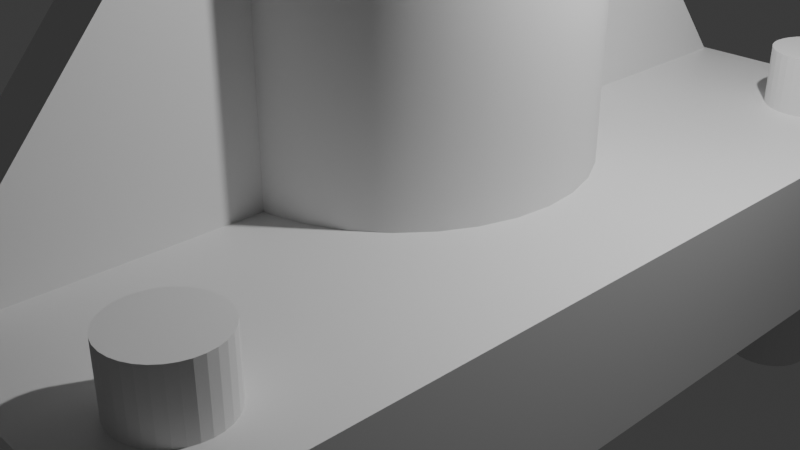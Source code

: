 # Source: untitled.blend  (saved by Blender 4.2.66; exported with 4.5.12 LTS)
import bpy
from mathutils import Matrix  # noqa: F401  (used for matrix-valued properties, if any)

bpy.ops.wm.read_factory_settings(use_empty=True)
scene = bpy.context.scene
scene.name = 'Scene'

# ---- collections
col_collection = bpy.data.collections.new('Collection'); scene.collection.children.link(col_collection)

# ---- materials (node trees are filled in below, after node groups)
mat_material = bpy.data.materials.new('Material')
mat_material.alpha_threshold = 0.0
mat_material.roughness = 0.5
mat_material.line_color = (0.0, 0.0, 0.0, 1.0)

# ---- node groups
ng_smooth_by_angle = bpy.data.node_groups.new('Smooth by Angle', 'GeometryNodeTree')
_s = ng_smooth_by_angle.interface.new_socket(name='Mesh', in_out='OUTPUT', socket_type='NodeSocketGeometry')
_s = ng_smooth_by_angle.interface.new_socket(name='Mesh', in_out='INPUT', socket_type='NodeSocketGeometry')
_s = ng_smooth_by_angle.interface.new_socket(name='Angle', in_out='INPUT', socket_type='NodeSocketFloat')
_s.subtype = 'ANGLE'
_s.default_value = 0.5236
_s.min_value = 0.0
_s.max_value = 3.142
_s.description = 'Maximum face angle for smooth edges'
_s = ng_smooth_by_angle.interface.new_socket(name='Ignore Sharpness', in_out='INPUT', socket_type='NodeSocketBool')
_s.force_non_field = True
ng_smooth_by_angle.description = 'Set the sharpness of mesh edges based on the angle between the neighboring faces'
ng_smooth_by_angle.is_modifier = True
_N = ng_smooth_by_angle.nodes; _L = ng_smooth_by_angle.links
n0 = _N.new('GeometryNodeSetShadeSmooth'); n0.name = 'Set Shade Smooth'; n0.location = (120, -80)
n0.domain = 'EDGE'
n1 = _N.new('GeometryNodeSetShadeSmooth'); n1.name = 'Set Shade Smooth.001'; n1.location = (300, -80)
n2 = _N.new('NodeGroupOutput'); n2.name = 'Group Output'; n2.location = (480, -80)
n3 = _N.new('GeometryNodeInputMeshEdgeAngle'); n3.name = 'Edge Angle'; n3.location = (-440, -240)
n4 = _N.new('NodeGroupInput'); n4.name = 'Group Input'; n4.location = (-80, -80)
n5 = _N.new('GeometryNodeInputEdgeSmooth'); n5.name = 'Is Edge Smooth'; n5.location = (-260, -120)
n6 = _N.new('GeometryNodeInputShadeSmooth'); n6.name = 'Is Shade Smooth'; n6.location = (-440, -397)
n7 = _N.new('FunctionNodeCompare'); n7.name = 'Compare'; n7.location = (-260, -260)
n7.operation = 'LESS_EQUAL'
n7.inputs[6].default_value = (0.0, 0.0, 0.0, 0.0)
n7.inputs[7].default_value = (0.0, 0.0, 0.0, 0.0)
n8 = _N.new('FunctionNodeBooleanMath'); n8.name = 'Boolean Math.001'; n8.location = (-80, -260)
n9 = _N.new('NodeGroupInput'); n9.name = 'Group Input.001'; n9.location = (-440, -329)
n10 = _N.new('NodeGroupInput'); n10.name = 'Group Input.002'; n10.location = (-259, -189)
n11 = _N.new('FunctionNodeBooleanMath'); n11.name = 'Boolean Math'; n11.location = (-80, -149)
n11.operation = 'OR'
n12 = _N.new('FunctionNodeBooleanMath'); n12.name = 'Boolean Math.002'; n12.location = (-260, -380)
n12.operation = 'OR'
n13 = _N.new('NodeGroupInput'); n13.name = 'Group Input.003'; n13.location = (-440, -460)
_L.new(n3.outputs[0], n7.inputs[0])
_L.new(n1.outputs[0], n2.inputs[0])
_L.new(n9.outputs[1], n7.inputs[1])
_L.new(n7.outputs[0], n8.inputs[0])
_L.new(n4.outputs[0], n0.inputs[0])
_L.new(n0.outputs[0], n1.inputs[0])
_L.new(n8.outputs[0], n0.inputs[2])
_L.new(n10.outputs[2], n11.inputs[1])
_L.new(n5.outputs[0], n11.inputs[0])
_L.new(n11.outputs[0], n0.inputs[1])
_L.new(n13.outputs[2], n12.inputs[1])
_L.new(n6.outputs[0], n12.inputs[0])
_L.new(n12.outputs[0], n8.inputs[1])
n2.is_active_output = True

# ---- material node trees
mat_material.use_nodes = True; mat_material.node_tree.nodes.clear()
_N = mat_material.node_tree.nodes; _L = mat_material.node_tree.links
n0 = _N.new('ShaderNodeOutputMaterial'); n0.name = 'Material Output'; n0.location = (300, 300)
n1 = _N.new('ShaderNodeBsdfPrincipled'); n1.name = 'Principled BSDF'; n1.location = (10, 300)
n1.inputs[3].default_value = 1.45
_L.new(n1.outputs[0], n0.inputs[0])
n0.is_active_output = True

# ---- world
world_world = bpy.data.worlds.new('World'); scene.world = world_world
world_world.use_nodes = True; world_world.node_tree.nodes.clear()
_N = world_world.node_tree.nodes; _L = world_world.node_tree.links
n0 = _N.new('ShaderNodeOutputWorld'); n0.name = 'World Output'; n0.location = (300, 300)
n1 = _N.new('ShaderNodeBackground'); n1.name = 'Background'; n1.location = (10, 300)
n1.inputs[0].default_value = (0.05088, 0.05088, 0.05088, 1.0)
_L.new(n1.outputs[0], n0.inputs[0])
n0.is_active_output = True
world_world.color = (0.05088, 0.05088, 0.05088)
world_world.sun_shadow_jitter_overblur = 0.0

# ---- cameras
cam_camera = bpy.data.cameras.new('Camera')
cam_camera.clip_end = 100.0
cam_camera.ortho_scale = 7.314

# ---- lights
light_light = bpy.data.lights.new('Light', 'POINT')
light_light.energy = 1000.0
light_light.shadow_soft_size = 0.1

# ---- meshes
me_cube = bpy.data.meshes.new('Cube')
me_cube.from_pydata([(1.208, 4.94, -0.8009), (1.208, -4.94, -0.8009), (-1.208, 4.94, -0.8009), (-1.208, -4.94, -0.8009), (-1.208, 4.94, -0.00188), (-1.208, -4.94, -0.00188), (1.208, 4.94, -0.00188), (1.208, -4.94, -0.00188), (3.099, 3.955, 0.8009), (2.113, 4.94, 0.8009), (3.074, 4.174, 0.8009), (3.001, 4.382, 0.8009), (2.883, 4.569, 0.8009), (2.727, 4.725, 0.8009), (2.54, 4.843, 0.8009), (2.332, 4.916, 0.8009), (2.113, -4.94, 0.8009), (3.099, -3.955, 0.8009), (2.332, -4.916, 0.8009), (2.54, -4.843, 0.8009), (2.727, -4.725, 0.8009), (2.883, -4.569, 0.8009), (3.001, -4.382, 0.8009), (3.074, -4.174, 0.8009), (-2.113, 4.94, 0.8009), (-3.099, 3.955, 0.8009), (-2.332, 4.916, 0.8009), (-2.54, 4.843, 0.8009), (-2.727, 4.725, 0.8009), (-2.883, 4.569, 0.8009), (-3.001, 4.382, 0.8009), (-3.074, 4.174, 0.8009), (-3.099, -3.955, 0.8009), (-2.113, -4.94, 0.8009), (-3.074, -4.174, 0.8009), (-3.001, -4.382, 0.8009), (-2.883, -4.569, 0.8009), (-2.727, -4.725, 0.8009), (-2.54, -4.843, 0.8009), (-2.332, -4.916, 0.8009), (-3.099, 3.955, -0.8009), (-2.113, 4.94, -0.8009), (-3.074, 4.174, -0.8009), (-3.001, 4.382, -0.8009), (-2.883, 4.569, -0.8009), (-2.727, 4.725, -0.8009), (-2.54, 4.843, -0.8009), (-2.332, 4.916, -0.8009), (-2.113, -4.94, -0.8009), (-3.099, -3.955, -0.8009), (-2.332, -4.916, -0.8009), (-2.54, -4.843, -0.8009), (-2.727, -4.725, -0.8009), (-2.883, -4.569, -0.8009), (-3.001, -4.382, -0.8009), (-3.074, -4.174, -0.8009), (2.113, 4.94, -0.8009), (3.099, 3.955, -0.8009), (2.332, 4.916, -0.8009), (2.54, 4.843, -0.8009), (2.727, 4.725, -0.8009), (2.883, 4.569, -0.8009), (3.001, 4.382, -0.8009), (3.074, 4.174, -0.8009), (3.099, -3.955, -0.8009), (2.113, -4.94, -0.8009), (3.074, -4.174, -0.8009), (3.001, -4.382, -0.8009), (2.883, -4.569, -0.8009), (2.727, -4.725, -0.8009), (2.54, -4.843, -0.8009), (2.332, -4.916, -0.8009)], [], [(33, 48, 3, 5, 7, 1, 65, 16), (2, 3, 48, 50, 51, 52, 53, 54, 55, 49, 40, 42, 43, 44, 45, 46, 47, 41), (8, 10, 11, 12, 13, 14, 15, 9, 24, 26, 27, 28, 29, 30, 31, 25, 32, 34, 35, 36, 37, 38, 39, 33, 16, 18, 19, 20, 21, 22, 23, 17), (1, 0, 56, 58, 59, 60, 61, 62, 63, 57, 64, 66, 67, 68, 69, 70, 71, 65), (49, 32, 25, 40), (57, 8, 17, 64), (4, 6, 7, 5), (3, 2, 4, 5), (0, 1, 7, 6), (8, 57, 63, 10), (10, 63, 62, 11), (11, 62, 61, 12), (12, 61, 60, 13), (13, 60, 59, 14), (14, 59, 58, 15), (15, 58, 56, 9), (48, 33, 39, 50), (50, 39, 38, 51), (51, 38, 37, 52), (52, 37, 36, 53), (53, 36, 35, 54), (54, 35, 34, 55), (55, 34, 32, 49), (16, 65, 71, 18), (18, 71, 70, 19), (19, 70, 69, 20), (20, 69, 68, 21), (21, 68, 67, 22), (22, 67, 66, 23), (23, 66, 64, 17), (24, 41, 47, 26), (26, 47, 46, 27), (27, 46, 45, 28), (28, 45, 44, 29), (29, 44, 43, 30), (30, 43, 42, 31), (31, 42, 40, 25), (56, 0, 6, 4, 2, 41, 24, 9)])
me_cube.polygons.foreach_set('use_smooth', [True] * 38)
_uv = me_cube.uv_layers.new(name='UVMap')
_uv.uv.foreach_set('vector', [0.8352, 0.75, 0.125, 0.75, 0.125, 0.75, 0.125, 0.75, 0.375, 0.75, 0.375, 0.75, 0.375, 0.75, 0.6648, 0.75, 0.125, 0.5, 0.125, 0.75, 0.125, 0.75, 0.125, 0.7494, 0.125, 0.7475, 0.125, 0.7446, 0.125, 0.7406, 0.125, 0.7359, 0.125, 0.7306, 0.125, 0.7251, 0.125, 0.5249, 0.125, 0.5194, 0.125, 0.5141, 0.125, 0.5094, 0.125, 0.5054, 0.125, 0.5025, 0.125, 0.5006, 0.125, 0.5, 0.625, 0.5249, 0.626, 0.5194, 0.6289, 0.5141, 0.6337, 0.5094, 0.64, 0.5054, 0.6475, 0.5025, 0.6559, 0.5006, 0.6648, 0.5, 0.8352, 0.5, 0.8441, 0.5006, 0.8525, 0.5025, 0.86, 0.5054, 0.8663, 0.5094, 0.8711, 0.5141, 0.874, 0.5194, 0.875, 0.5249, 0.875, 0.7251, 0.874, 0.7306, 0.8711, 0.7359, 0.8663, 0.7406, 0.86, 0.7446, 0.8525, 0.7475, 0.8441, 0.7494, 0.8352, 0.75, 0.6648, 0.75, 0.6559, 0.7498, 0.6475, 0.7492, 0.64, 0.7482, 0.6279, 0.7406, 0.6263, 0.7359, 0.6253, 0.7306, 0.625, 0.7251, 0.375, 0.75, 0.375, 0.5, 0.375, 0.5, 0.375, 0.5002, 0.375, 0.5008, 0.375, 0.5018, 0.375, 0.5094, 0.375, 0.5141, 0.375, 0.5194, 0.375, 0.5249, 0.375, 0.7251, 0.375, 0.7306, 0.375, 0.7359, 0.375, 0.7406, 0.375, 0.7482, 0.375, 0.7492, 0.375, 0.7498, 0.375, 0.75, 0.375, 0.02494, 0.625, 0.02494, 0.625, 0.2251, 0.375, 0.2251, 0.375, 0.5249, 0.625, 0.5249, 0.625, 0.7251, 0.375, 0.7251, 0.125, 0.5, 0.375, 0.5, 0.375, 0.75, 0.125, 0.75, 0.125, 0.75, 0.125, 0.5, 0.125, 0.5, 0.125, 0.75, 0.375, 0.5, 0.375, 0.75, 0.375, 0.75, 0.375, 0.5, 0.625, 0.5249, 0.375, 0.5249, 0.375, 0.5194, 0.625, 0.5194, 0.625, 0.5194, 0.375, 0.5194, 0.375, 0.5141, 0.625, 0.5141, 0.625, 0.5141, 0.375, 0.5141, 0.375, 0.5094, 0.625, 0.5094, 0.625, 0.5094, 0.375, 0.5094, 0.375, 0.5018, 0.625, 0.485, 0.625, 0.485, 0.375, 0.5018, 0.375, 0.5008, 0.625, 0.4775, 0.625, 0.4775, 0.375, 0.5008, 0.375, 0.5002, 0.625, 0.4691, 0.625, 0.4691, 0.375, 0.5002, 0.375, 0.5, 0.625, 0.4602, 0.125, 0.75, 0.8352, 0.75, 0.8441, 0.75, 0.125, 0.75, 0.125, 0.75, 0.8441, 0.75, 0.8525, 0.75, 0.125, 0.75, 0.125, 0.75, 0.8525, 0.75, 0.86, 0.75, 0.125, 0.75, 0.125, 0.75, 0.86, 0.75, 0.875, 0.75, 0.125, 0.75, 0.375, 0.0, 0.625, 0.0, 0.625, 0.01412, 0.375, 0.01412, 0.375, 0.01412, 0.625, 0.01412, 0.625, 0.01939, 0.375, 0.01939, 0.375, 0.01939, 0.625, 0.01939, 0.625, 0.02494, 0.375, 0.02494, 0.6648, 0.75, 0.375, 0.75, 0.375, 0.7498, 0.6559, 0.7498, 0.6559, 0.7498, 0.375, 0.7498, 0.375, 0.7492, 0.6475, 0.7492, 0.6475, 0.7492, 0.375, 0.7492, 0.375, 0.7482, 0.64, 0.7482, 0.64, 0.7482, 0.375, 0.7482, 0.375, 0.7406, 0.6279, 0.7406, 0.6279, 0.7406, 0.375, 0.7406, 0.375, 0.7359, 0.6263, 0.7359, 0.6263, 0.7359, 0.375, 0.7359, 0.375, 0.7306, 0.6253, 0.7306, 0.6253, 0.7306, 0.375, 0.7306, 0.375, 0.7251, 0.625, 0.7251, 0.625, 0.2898, 0.125, 0.5, 0.125, 0.5, 0.625, 0.2809, 0.625, 0.2809, 0.125, 0.5, 0.125, 0.5, 0.625, 0.2725, 0.625, 0.2725, 0.125, 0.5, 0.125, 0.5, 0.625, 0.265, 0.625, 0.265, 0.125, 0.5, 0.125, 0.5, 0.625, 0.25, 0.625, 0.25, 0.375, 0.25, 0.375, 0.2359, 0.625, 0.2359, 0.625, 0.2359, 0.375, 0.2359, 0.375, 0.2306, 0.625, 0.2306, 0.625, 0.2306, 0.375, 0.2306, 0.375, 0.2251, 0.625, 0.2251, 0.375, 0.5, 0.375, 0.5, 0.375, 0.5, 0.125, 0.5, 0.125, 0.5, 0.125, 0.5, 0.625, 0.2898, 0.625, 0.4602])
me_cube.materials.append(mat_material)
me_cube.use_mirror_vertex_groups = False
me_cube.update()
me_cylinder = bpy.data.meshes.new('Cylinder')
me_cylinder.from_pydata([(0.0, 1.0, -1.0), (0.0, 1.0, 1.0), (0.1951, 0.9808, -1.0), (0.1951, 0.9808, 1.0), (0.3827, 0.9239, -1.0), (0.3827, 0.9239, 1.0), (0.5556, 0.8315, -1.0), (0.5556, 0.8315, 1.0), (0.7071, 0.7071, -1.0), (0.7071, 0.7071, 1.0), (0.8315, 0.5556, -1.0), (0.8315, 0.5556, 1.0), (0.9239, 0.3827, -1.0), (0.9239, 0.3827, 1.0), (0.9808, 0.1951, -1.0), (0.9808, 0.1951, 1.0), (1.0, 0.0, -1.0), (1.0, 0.0, 1.0), (0.9808, -0.1951, -1.0), (0.9808, -0.1951, 1.0), (0.9239, -0.3827, -1.0), (0.9239, -0.3827, 1.0), (0.8315, -0.5556, -1.0), (0.8315, -0.5556, 1.0), (0.7071, -0.7071, -1.0), (0.7071, -0.7071, 1.0), (0.5556, -0.8315, -1.0), (0.5556, -0.8315, 1.0), (0.3827, -0.9239, -1.0), (0.3827, -0.9239, 1.0), (0.1951, -0.9808, -1.0), (0.1951, -0.9808, 1.0), (0.0, -1.0, -1.0), (0.0, -1.0, 1.0), (-0.1951, -0.9808, -1.0), (-0.1951, -0.9808, 1.0), (-0.3827, -0.9239, -1.0), (-0.3827, -0.9239, 1.0), (-0.5556, -0.8315, -1.0), (-0.5556, -0.8315, 1.0), (-0.7071, -0.7071, -1.0), (-0.7071, -0.7071, 1.0), (-0.8315, -0.5556, -1.0), (-0.8315, -0.5556, 1.0), (-0.9239, -0.3827, -1.0), (-0.9239, -0.3827, 1.0), (-0.9808, -0.1951, -1.0), (-0.9808, -0.1951, 1.0), (-1.0, 0.0, -1.0), (-1.0, 0.0, 1.0), (-0.9808, 0.1951, -1.0), (-0.9808, 0.1951, 1.0), (-0.9239, 0.3827, -1.0), (-0.9239, 0.3827, 1.0), (-0.8315, 0.5556, -1.0), (-0.8315, 0.5556, 1.0), (-0.7071, 0.7071, -1.0), (-0.7071, 0.7071, 1.0), (-0.5556, 0.8315, -1.0), (-0.5556, 0.8315, 1.0), (-0.3827, 0.9239, -1.0), (-0.3827, 0.9239, 1.0), (-0.1951, 0.9808, -1.0), (-0.1951, 0.9808, 1.0)], [], [(0, 1, 3, 2), (2, 3, 5, 4), (4, 5, 7, 6), (6, 7, 9, 8), (8, 9, 11, 10), (10, 11, 13, 12), (12, 13, 15, 14), (14, 15, 17, 16), (16, 17, 19, 18), (18, 19, 21, 20), (20, 21, 23, 22), (22, 23, 25, 24), (24, 25, 27, 26), (26, 27, 29, 28), (28, 29, 31, 30), (30, 31, 33, 32), (32, 33, 35, 34), (34, 35, 37, 36), (36, 37, 39, 38), (38, 39, 41, 40), (40, 41, 43, 42), (42, 43, 45, 44), (44, 45, 47, 46), (46, 47, 49, 48), (48, 49, 51, 50), (50, 51, 53, 52), (52, 53, 55, 54), (54, 55, 57, 56), (56, 57, 59, 58), (58, 59, 61, 60), (3, 1, 63, 61, 59, 57, 55, 53, 51, 49, 47, 45, 43, 41, 39, 37, 35, 33, 31, 29, 27, 25, 23, 21, 19, 17, 15, 13, 11, 9, 7, 5), (60, 61, 63, 62), (62, 63, 1, 0), (0, 2, 4, 6, 8, 10, 12, 14, 16, 18, 20, 22, 24, 26, 28, 30, 32, 34, 36, 38, 40, 42, 44, 46, 48, 50, 52, 54, 56, 58, 60, 62)])
me_cylinder.polygons.foreach_set('use_smooth', [True] * 34)
_uv = me_cylinder.uv_layers.new(name='UVMap')
_uv.uv.foreach_set('vector', [1.0, 0.5, 1.0, 1.0, 0.9688, 1.0, 0.9688, 0.5, 0.9688, 0.5, 0.9688, 1.0, 0.9375, 1.0, 0.9375, 0.5, 0.9375, 0.5, 0.9375, 1.0, 0.9062, 1.0, 0.9062, 0.5, 0.9062, 0.5, 0.9062, 1.0, 0.875, 1.0, 0.875, 0.5, 0.875, 0.5, 0.875, 1.0, 0.8438, 1.0, 0.8438, 0.5, 0.8438, 0.5, 0.8438, 1.0, 0.8125, 1.0, 0.8125, 0.5, 0.8125, 0.5, 0.8125, 1.0, 0.7812, 1.0, 0.7812, 0.5, 0.7812, 0.5, 0.7812, 1.0, 0.75, 1.0, 0.75, 0.5, 0.75, 0.5, 0.75, 1.0, 0.7188, 1.0, 0.7188, 0.5, 0.7188, 0.5, 0.7188, 1.0, 0.6875, 1.0, 0.6875, 0.5, 0.6875, 0.5, 0.6875, 1.0, 0.6562, 1.0, 0.6562, 0.5, 0.6562, 0.5, 0.6562, 1.0, 0.625, 1.0, 0.625, 0.5, 0.625, 0.5, 0.625, 1.0, 0.5938, 1.0, 0.5938, 0.5, 0.5938, 0.5, 0.5938, 1.0, 0.5625, 1.0, 0.5625, 0.5, 0.5625, 0.5, 0.5625, 1.0, 0.5312, 1.0, 0.5312, 0.5, 0.5312, 0.5, 0.5312, 1.0, 0.5, 1.0, 0.5, 0.5, 0.5, 0.5, 0.5, 1.0, 0.4688, 1.0, 0.4688, 0.5, 0.4688, 0.5, 0.4688, 1.0, 0.4375, 1.0, 0.4375, 0.5, 0.4375, 0.5, 0.4375, 1.0, 0.4062, 1.0, 0.4062, 0.5, 0.4062, 0.5, 0.4062, 1.0, 0.375, 1.0, 0.375, 0.5, 0.375, 0.5, 0.375, 1.0, 0.3438, 1.0, 0.3438, 0.5, 0.3438, 0.5, 0.3438, 1.0, 0.3125, 1.0, 0.3125, 0.5, 0.3125, 0.5, 0.3125, 1.0, 0.2812, 1.0, 0.2812, 0.5, 0.2812, 0.5, 0.2812, 1.0, 0.25, 1.0, 0.25, 0.5, 0.25, 0.5, 0.25, 1.0, 0.2188, 1.0, 0.2188, 0.5, 0.2188, 0.5, 0.2188, 1.0, 0.1875, 1.0, 0.1875, 0.5, 0.1875, 0.5, 0.1875, 1.0, 0.1562, 1.0, 0.1562, 0.5, 0.1562, 0.5, 0.1562, 1.0, 0.125, 1.0, 0.125, 0.5, 0.125, 0.5, 0.125, 1.0, 0.09375, 1.0, 0.09375, 0.5, 0.09375, 0.5, 0.09375, 1.0, 0.0625, 1.0, 0.0625, 0.5, 0.2968, 0.4854, 0.25, 0.49, 0.2032, 0.4854, 0.1582, 0.4717, 0.1167, 0.4496, 0.08029, 0.4197, 0.05045, 0.3833, 0.02827, 0.3418, 0.01461, 0.2968, 0.01, 0.25, 0.01461, 0.2032, 0.02827, 0.1582, 0.05045, 0.1167, 0.08029, 0.08029, 0.1167, 0.05045, 0.1582, 0.02827, 0.2032, 0.01461, 0.25, 0.01, 0.2968, 0.01461, 0.3418, 0.02827, 0.3833, 0.05045, 0.4197, 0.08029, 0.4496, 0.1167, 0.4717, 0.1582, 0.4854, 0.2032, 0.49, 0.25, 0.4854, 0.2968, 0.4717, 0.3418, 0.4496, 0.3833, 0.4197, 0.4197, 0.3833, 0.4496, 0.3418, 0.4717, 0.0625, 0.5, 0.0625, 1.0, 0.03125, 1.0, 0.03125, 0.5, 0.03125, 0.5, 0.03125, 1.0, 0.0, 1.0, 0.0, 0.5, 0.75, 0.49, 0.7968, 0.4854, 0.8418, 0.4717, 0.8833, 0.4496, 0.9197, 0.4197, 0.9496, 0.3833, 0.9717, 0.3418, 0.9854, 0.2968, 0.99, 0.25, 0.9854, 0.2032, 0.9717, 0.1582, 0.9496, 0.1167, 0.9197, 0.08029, 0.8833, 0.05045, 0.8418, 0.02827, 0.7968, 0.01461, 0.75, 0.01, 0.7032, 0.01461, 0.6582, 0.02827, 0.6167, 0.05045, 0.5803, 0.08029, 0.5504, 0.1167, 0.5283, 0.1582, 0.5146, 0.2032, 0.51, 0.25, 0.5146, 0.2968, 0.5283, 0.3418, 0.5504, 0.3833, 0.5803, 0.4197, 0.6167, 0.4496, 0.6582, 0.4717, 0.7032, 0.4854])
me_cylinder.update()
me_cylinder_001 = bpy.data.meshes.new('Cylinder.001')
me_cylinder_001.from_pydata([(0.0, 1.0, -1.0), (0.0, 1.0, 1.0), (0.1951, 0.9808, -1.0), (0.1951, 0.9808, 1.0), (0.3827, 0.9239, -1.0), (0.3827, 0.9239, 1.0), (0.5556, 0.8315, -1.0), (0.5556, 0.8315, 1.0), (0.7071, 0.7071, -1.0), (0.7071, 0.7071, 1.0), (0.8315, 0.5556, -1.0), (0.8315, 0.5556, 1.0), (0.9239, 0.3827, -1.0), (0.9239, 0.3827, 1.0), (0.9808, 0.1951, -1.0), (0.9808, 0.1951, 1.0), (1.0, 0.0, -1.0), (1.0, 0.0, 1.0), (0.9808, -0.1951, -1.0), (0.9808, -0.1951, 1.0), (0.9239, -0.3827, -1.0), (0.9239, -0.3827, 1.0), (0.8315, -0.5556, -1.0), (0.8315, -0.5556, 1.0), (0.7071, -0.7071, -1.0), (0.7071, -0.7071, 1.0), (0.5556, -0.8315, -1.0), (0.5556, -0.8315, 1.0), (0.3827, -0.9239, -1.0), (0.3827, -0.9239, 1.0), (0.1951, -0.9808, -1.0), (0.1951, -0.9808, 1.0), (0.0, -1.0, -1.0), (0.0, -1.0, 1.0), (-0.1951, -0.9808, -1.0), (-0.1951, -0.9808, 1.0), (-0.3827, -0.9239, -1.0), (-0.3827, -0.9239, 1.0), (-0.5556, -0.8315, -1.0), (-0.5556, -0.8315, 1.0), (-0.7071, -0.7071, -1.0), (-0.7071, -0.7071, 1.0), (-0.8315, -0.5556, -1.0), (-0.8315, -0.5556, 1.0), (-0.9239, -0.3827, -1.0), (-0.9239, -0.3827, 1.0), (-0.9808, -0.1951, -1.0), (-0.9808, -0.1951, 1.0), (-1.0, 0.0, -1.0), (-1.0, 0.0, 1.0), (-0.9808, 0.1951, -1.0), (-0.9808, 0.1951, 1.0), (-0.9239, 0.3827, -1.0), (-0.9239, 0.3827, 1.0), (-0.8315, 0.5556, -1.0), (-0.8315, 0.5556, 1.0), (-0.7071, 0.7071, -1.0), (-0.7071, 0.7071, 1.0), (-0.5556, 0.8315, -1.0), (-0.5556, 0.8315, 1.0), (-0.3827, 0.9239, -1.0), (-0.3827, 0.9239, 1.0), (-0.1951, 0.9808, -1.0), (-0.1951, 0.9808, 1.0)], [], [(0, 1, 3, 2), (2, 3, 5, 4), (4, 5, 7, 6), (6, 7, 9, 8), (8, 9, 11, 10), (10, 11, 13, 12), (12, 13, 15, 14), (14, 15, 17, 16), (16, 17, 19, 18), (18, 19, 21, 20), (20, 21, 23, 22), (22, 23, 25, 24), (24, 25, 27, 26), (26, 27, 29, 28), (28, 29, 31, 30), (30, 31, 33, 32), (32, 33, 35, 34), (34, 35, 37, 36), (36, 37, 39, 38), (38, 39, 41, 40), (40, 41, 43, 42), (42, 43, 45, 44), (44, 45, 47, 46), (46, 47, 49, 48), (48, 49, 51, 50), (50, 51, 53, 52), (52, 53, 55, 54), (54, 55, 57, 56), (56, 57, 59, 58), (58, 59, 61, 60), (3, 1, 63, 61, 59, 57, 55, 53, 51, 49, 47, 45, 43, 41, 39, 37, 35, 33, 31, 29, 27, 25, 23, 21, 19, 17, 15, 13, 11, 9, 7, 5), (60, 61, 63, 62), (62, 63, 1, 0), (0, 2, 4, 6, 8, 10, 12, 14, 16, 18, 20, 22, 24, 26, 28, 30, 32, 34, 36, 38, 40, 42, 44, 46, 48, 50, 52, 54, 56, 58, 60, 62)])
me_cylinder_001.polygons.foreach_set('use_smooth', [True] * 34)
_uv = me_cylinder_001.uv_layers.new(name='UVMap')
_uv.uv.foreach_set('vector', [1.0, 0.5, 1.0, 1.0, 0.9688, 1.0, 0.9688, 0.5, 0.9688, 0.5, 0.9688, 1.0, 0.9375, 1.0, 0.9375, 0.5, 0.9375, 0.5, 0.9375, 1.0, 0.9062, 1.0, 0.9062, 0.5, 0.9062, 0.5, 0.9062, 1.0, 0.875, 1.0, 0.875, 0.5, 0.875, 0.5, 0.875, 1.0, 0.8438, 1.0, 0.8438, 0.5, 0.8438, 0.5, 0.8438, 1.0, 0.8125, 1.0, 0.8125, 0.5, 0.8125, 0.5, 0.8125, 1.0, 0.7812, 1.0, 0.7812, 0.5, 0.7812, 0.5, 0.7812, 1.0, 0.75, 1.0, 0.75, 0.5, 0.75, 0.5, 0.75, 1.0, 0.7188, 1.0, 0.7188, 0.5, 0.7188, 0.5, 0.7188, 1.0, 0.6875, 1.0, 0.6875, 0.5, 0.6875, 0.5, 0.6875, 1.0, 0.6562, 1.0, 0.6562, 0.5, 0.6562, 0.5, 0.6562, 1.0, 0.625, 1.0, 0.625, 0.5, 0.625, 0.5, 0.625, 1.0, 0.5938, 1.0, 0.5938, 0.5, 0.5938, 0.5, 0.5938, 1.0, 0.5625, 1.0, 0.5625, 0.5, 0.5625, 0.5, 0.5625, 1.0, 0.5312, 1.0, 0.5312, 0.5, 0.5312, 0.5, 0.5312, 1.0, 0.5, 1.0, 0.5, 0.5, 0.5, 0.5, 0.5, 1.0, 0.4688, 1.0, 0.4688, 0.5, 0.4688, 0.5, 0.4688, 1.0, 0.4375, 1.0, 0.4375, 0.5, 0.4375, 0.5, 0.4375, 1.0, 0.4062, 1.0, 0.4062, 0.5, 0.4062, 0.5, 0.4062, 1.0, 0.375, 1.0, 0.375, 0.5, 0.375, 0.5, 0.375, 1.0, 0.3438, 1.0, 0.3438, 0.5, 0.3438, 0.5, 0.3438, 1.0, 0.3125, 1.0, 0.3125, 0.5, 0.3125, 0.5, 0.3125, 1.0, 0.2812, 1.0, 0.2812, 0.5, 0.2812, 0.5, 0.2812, 1.0, 0.25, 1.0, 0.25, 0.5, 0.25, 0.5, 0.25, 1.0, 0.2188, 1.0, 0.2188, 0.5, 0.2188, 0.5, 0.2188, 1.0, 0.1875, 1.0, 0.1875, 0.5, 0.1875, 0.5, 0.1875, 1.0, 0.1562, 1.0, 0.1562, 0.5, 0.1562, 0.5, 0.1562, 1.0, 0.125, 1.0, 0.125, 0.5, 0.125, 0.5, 0.125, 1.0, 0.09375, 1.0, 0.09375, 0.5, 0.09375, 0.5, 0.09375, 1.0, 0.0625, 1.0, 0.0625, 0.5, 0.2968, 0.4854, 0.25, 0.49, 0.2032, 0.4854, 0.1582, 0.4717, 0.1167, 0.4496, 0.08029, 0.4197, 0.05045, 0.3833, 0.02827, 0.3418, 0.01461, 0.2968, 0.01, 0.25, 0.01461, 0.2032, 0.02827, 0.1582, 0.05045, 0.1167, 0.08029, 0.08029, 0.1167, 0.05045, 0.1582, 0.02827, 0.2032, 0.01461, 0.25, 0.01, 0.2968, 0.01461, 0.3418, 0.02827, 0.3833, 0.05045, 0.4197, 0.08029, 0.4496, 0.1167, 0.4717, 0.1582, 0.4854, 0.2032, 0.49, 0.25, 0.4854, 0.2968, 0.4717, 0.3418, 0.4496, 0.3833, 0.4197, 0.4197, 0.3833, 0.4496, 0.3418, 0.4717, 0.0625, 0.5, 0.0625, 1.0, 0.03125, 1.0, 0.03125, 0.5, 0.03125, 0.5, 0.03125, 1.0, 0.0, 1.0, 0.0, 0.5, 0.75, 0.49, 0.7968, 0.4854, 0.8418, 0.4717, 0.8833, 0.4496, 0.9197, 0.4197, 0.9496, 0.3833, 0.9717, 0.3418, 0.9854, 0.2968, 0.99, 0.25, 0.9854, 0.2032, 0.9717, 0.1582, 0.9496, 0.1167, 0.9197, 0.08029, 0.8833, 0.05045, 0.8418, 0.02827, 0.7968, 0.01461, 0.75, 0.01, 0.7032, 0.01461, 0.6582, 0.02827, 0.6167, 0.05045, 0.5803, 0.08029, 0.5504, 0.1167, 0.5283, 0.1582, 0.5146, 0.2032, 0.51, 0.25, 0.5146, 0.2968, 0.5283, 0.3418, 0.5504, 0.3833, 0.5803, 0.4197, 0.6167, 0.4496, 0.6582, 0.4717, 0.7032, 0.4854])
me_cylinder_001.update()
me_cube_001 = bpy.data.meshes.new('Cube.001')
me_cube_001.from_pydata([(-1.0, -1.0, -1.0), (-1.0, -1.0, 1.0), (-1.0, 1.0, -1.0), (-1.0, 1.0, 1.0), (1.0, -1.0, -1.0), (1.0, -1.0, 1.0), (1.0, 1.0, -1.0), (1.0, 1.0, 1.0)], [], [(0, 1, 3, 2), (2, 3, 7, 6), (6, 7, 5, 4), (4, 5, 1, 0), (2, 6, 4, 0), (7, 3, 1, 5)])
_uv = me_cube_001.uv_layers.new(name='UVMap')
_uv.uv.foreach_set('vector', [0.375, 0.0, 0.625, 0.0, 0.625, 0.25, 0.375, 0.25, 0.375, 0.25, 0.625, 0.25, 0.625, 0.5, 0.375, 0.5, 0.375, 0.5, 0.625, 0.5, 0.625, 0.75, 0.375, 0.75, 0.375, 0.75, 0.625, 0.75, 0.625, 1.0, 0.375, 1.0, 0.125, 0.5, 0.375, 0.5, 0.375, 0.75, 0.125, 0.75, 0.625, 0.5, 0.875, 0.5, 0.875, 0.75, 0.625, 0.75])
me_cube_001.update()
me_cube_002 = bpy.data.meshes.new('Cube.002')
me_cube_002.from_pydata([(-1.0, -2.139, 0.3423), (-1.0, -0.8152, 1.916), (-1.0, -0.7199, 0.3423), (-1.0, -0.7199, 1.916), (1.0, -2.139, 0.3423), (1.0, -0.8152, 1.916), (1.0, -0.7199, 0.3423), (1.0, -0.7199, 1.916)], [], [(0, 1, 3, 2), (2, 3, 7, 6), (6, 7, 5, 4), (4, 5, 1, 0), (2, 6, 4, 0), (7, 3, 1, 5)])
me_cube_002.polygons.foreach_set('use_smooth', [True] * 6)
_uv = me_cube_002.uv_layers.new(name='UVMap')
_uv.uv.foreach_set('vector', [0.375, 0.0, 0.625, 0.0, 0.625, 0.25, 0.375, 0.25, 0.375, 0.25, 0.625, 0.25, 0.625, 0.5, 0.375, 0.5, 0.375, 0.5, 0.625, 0.5, 0.625, 0.75, 0.375, 0.75, 0.375, 0.75, 0.625, 0.75, 0.625, 1.0, 0.375, 1.0, 0.125, 0.5, 0.375, 0.5, 0.375, 0.75, 0.125, 0.75, 0.625, 0.5, 0.875, 0.5, 0.875, 0.75, 0.625, 0.75])
me_cube_002.update()
me_cylinder_002 = bpy.data.meshes.new('Cylinder.002')
me_cylinder_002.from_pydata([(4.772, -7.827, -1.232), (4.772, -7.827, 0.7678), (4.967, -7.846, -1.232), (4.967, -7.846, 0.7678), (5.155, -7.903, -1.232), (5.155, -7.903, 0.7678), (5.328, -7.995, -1.232), (5.328, -7.995, 0.7678), (5.479, -8.12, -1.232), (5.479, -8.12, 0.7678), (5.604, -8.271, -1.232), (5.604, -8.271, 0.7678), (5.696, -8.444, -1.232), (5.696, -8.444, 0.7678), (5.753, -8.632, -1.232), (5.753, -8.632, 0.7678), (5.772, -8.827, -1.232), (5.772, -8.827, 0.7678), (5.753, -9.022, -1.232), (5.753, -9.022, 0.7678), (5.696, -9.209, -1.232), (5.696, -9.209, 0.7678), (5.604, -9.382, -1.232), (5.604, -9.382, 0.7678), (5.479, -9.534, -1.232), (5.479, -9.534, 0.7678), (5.328, -9.658, -1.232), (5.328, -9.658, 0.7678), (5.155, -9.751, -1.232), (5.155, -9.751, 0.7678), (4.967, -9.808, -1.232), (4.967, -9.808, 0.7678), (4.772, -9.827, -1.232), (4.772, -9.827, 0.7678), (4.577, -9.808, -1.232), (4.577, -9.808, 0.7678), (4.39, -9.751, -1.232), (4.39, -9.751, 0.7678), (4.217, -9.658, -1.232), (4.217, -9.658, 0.7678), (4.065, -9.534, -1.232), (4.065, -9.534, 0.7678), (3.941, -9.382, -1.232), (3.941, -9.382, 0.7678), (3.848, -9.209, -1.232), (3.848, -9.209, 0.7678), (3.791, -9.022, -1.232), (3.791, -9.022, 0.7678), (3.772, -8.827, -1.232), (3.772, -8.827, 0.7678), (3.791, -8.632, -1.232), (3.791, -8.632, 0.7678), (3.848, -8.444, -1.232), (3.848, -8.444, 0.7678), (3.941, -8.271, -1.232), (3.941, -8.271, 0.7678), (4.065, -8.12, -1.232), (4.065, -8.12, 0.7678), (4.217, -7.995, -1.232), (4.217, -7.995, 0.7678), (4.39, -7.903, -1.232), (4.39, -7.903, 0.7678), (4.577, -7.846, -1.232), (4.577, -7.846, 0.7678), (-4.772, -7.827, -1.232), (-4.772, -7.827, 0.7678), (-4.967, -7.846, -1.232), (-4.967, -7.846, 0.7678), (-5.155, -7.903, -1.232), (-5.155, -7.903, 0.7678), (-5.328, -7.995, -1.232), (-5.328, -7.995, 0.7678), (-5.479, -8.12, -1.232), (-5.479, -8.12, 0.7678), (-5.604, -8.271, -1.232), (-5.604, -8.271, 0.7678), (-5.696, -8.444, -1.232), (-5.696, -8.444, 0.7678), (-5.753, -8.632, -1.232), (-5.753, -8.632, 0.7678), (-5.772, -8.827, -1.232), (-5.772, -8.827, 0.7678), (-5.753, -9.022, -1.232), (-5.753, -9.022, 0.7678), (-5.696, -9.209, -1.232), (-5.696, -9.209, 0.7678), (-5.604, -9.382, -1.232), (-5.604, -9.382, 0.7678), (-5.479, -9.534, -1.232), (-5.479, -9.534, 0.7678), (-5.328, -9.658, -1.232), (-5.328, -9.658, 0.7678), (-5.155, -9.751, -1.232), (-5.155, -9.751, 0.7678), (-4.967, -9.808, -1.232), (-4.967, -9.808, 0.7678), (-4.772, -9.827, -1.232), (-4.772, -9.827, 0.7678), (-4.577, -9.808, -1.232), (-4.577, -9.808, 0.7678), (-4.39, -9.751, -1.232), (-4.39, -9.751, 0.7678), (-4.217, -9.658, -1.232), (-4.217, -9.658, 0.7678), (-4.065, -9.534, -1.232), (-4.065, -9.534, 0.7678), (-3.941, -9.382, -1.232), (-3.941, -9.382, 0.7678), (-3.848, -9.209, -1.232), (-3.848, -9.209, 0.7678), (-3.791, -9.022, -1.232), (-3.791, -9.022, 0.7678), (-3.772, -8.827, -1.232), (-3.772, -8.827, 0.7678), (-3.791, -8.632, -1.232), (-3.791, -8.632, 0.7678), (-3.848, -8.444, -1.232), (-3.848, -8.444, 0.7678), (-3.941, -8.271, -1.232), (-3.941, -8.271, 0.7678), (-4.065, -8.12, -1.232), (-4.065, -8.12, 0.7678), (-4.217, -7.995, -1.232), (-4.217, -7.995, 0.7678), (-4.39, -7.903, -1.232), (-4.39, -7.903, 0.7678), (-4.577, -7.846, -1.232), (-4.577, -7.846, 0.7678), (4.772, 7.827, -1.232), (4.772, 7.827, 0.7678), (4.967, 7.846, -1.232), (4.967, 7.846, 0.7678), (5.155, 7.903, -1.232), (5.155, 7.903, 0.7678), (5.328, 7.995, -1.232), (5.328, 7.995, 0.7678), (5.479, 8.12, -1.232), (5.479, 8.12, 0.7678), (5.604, 8.271, -1.232), (5.604, 8.271, 0.7678), (5.696, 8.444, -1.232), (5.696, 8.444, 0.7678), (5.753, 8.632, -1.232), (5.753, 8.632, 0.7678), (5.772, 8.827, -1.232), (5.772, 8.827, 0.7678), (5.753, 9.022, -1.232), (5.753, 9.022, 0.7678), (5.696, 9.209, -1.232), (5.696, 9.209, 0.7678), (5.604, 9.382, -1.232), (5.604, 9.382, 0.7678), (5.479, 9.534, -1.232), (5.479, 9.534, 0.7678), (5.328, 9.658, -1.232), (5.328, 9.658, 0.7678), (5.155, 9.751, -1.232), (5.155, 9.751, 0.7678), (4.967, 9.808, -1.232), (4.967, 9.808, 0.7678), (4.772, 9.827, -1.232), (4.772, 9.827, 0.7678), (4.577, 9.808, -1.232), (4.577, 9.808, 0.7678), (4.39, 9.751, -1.232), (4.39, 9.751, 0.7678), (4.217, 9.658, -1.232), (4.217, 9.658, 0.7678), (4.065, 9.534, -1.232), (4.065, 9.534, 0.7678), (3.941, 9.382, -1.232), (3.941, 9.382, 0.7678), (3.848, 9.209, -1.232), (3.848, 9.209, 0.7678), (3.791, 9.022, -1.232), (3.791, 9.022, 0.7678), (3.772, 8.827, -1.232), (3.772, 8.827, 0.7678), (3.791, 8.632, -1.232), (3.791, 8.632, 0.7678), (3.848, 8.444, -1.232), (3.848, 8.444, 0.7678), (3.941, 8.271, -1.232), (3.941, 8.271, 0.7678), (4.065, 8.12, -1.232), (4.065, 8.12, 0.7678), (4.217, 7.995, -1.232), (4.217, 7.995, 0.7678), (4.39, 7.903, -1.232), (4.39, 7.903, 0.7678), (4.577, 7.846, -1.232), (4.577, 7.846, 0.7678), (-4.772, 7.827, -1.232), (-4.772, 7.827, 0.7678), (-4.967, 7.846, -1.232), (-4.967, 7.846, 0.7678), (-5.155, 7.903, -1.232), (-5.155, 7.903, 0.7678), (-5.328, 7.995, -1.232), (-5.328, 7.995, 0.7678), (-5.479, 8.12, -1.232), (-5.479, 8.12, 0.7678), (-5.604, 8.271, -1.232), (-5.604, 8.271, 0.7678), (-5.696, 8.444, -1.232), (-5.696, 8.444, 0.7678), (-5.753, 8.632, -1.232), (-5.753, 8.632, 0.7678), (-5.772, 8.827, -1.232), (-5.772, 8.827, 0.7678), (-5.753, 9.022, -1.232), (-5.753, 9.022, 0.7678), (-5.696, 9.209, -1.232), (-5.696, 9.209, 0.7678), (-5.604, 9.382, -1.232), (-5.604, 9.382, 0.7678), (-5.479, 9.534, -1.232), (-5.479, 9.534, 0.7678), (-5.328, 9.658, -1.232), (-5.328, 9.658, 0.7678), (-5.155, 9.751, -1.232), (-5.155, 9.751, 0.7678), (-4.967, 9.808, -1.232), (-4.967, 9.808, 0.7678), (-4.772, 9.827, -1.232), (-4.772, 9.827, 0.7678), (-4.577, 9.808, -1.232), (-4.577, 9.808, 0.7678), (-4.39, 9.751, -1.232), (-4.39, 9.751, 0.7678), (-4.217, 9.658, -1.232), (-4.217, 9.658, 0.7678), (-4.065, 9.534, -1.232), (-4.065, 9.534, 0.7678), (-3.941, 9.382, -1.232), (-3.941, 9.382, 0.7678), (-3.848, 9.209, -1.232), (-3.848, 9.209, 0.7678), (-3.791, 9.022, -1.232), (-3.791, 9.022, 0.7678), (-3.772, 8.827, -1.232), (-3.772, 8.827, 0.7678), (-3.791, 8.632, -1.232), (-3.791, 8.632, 0.7678), (-3.848, 8.444, -1.232), (-3.848, 8.444, 0.7678), (-3.941, 8.271, -1.232), (-3.941, 8.271, 0.7678), (-4.065, 8.12, -1.232), (-4.065, 8.12, 0.7678), (-4.217, 7.995, -1.232), (-4.217, 7.995, 0.7678), (-4.39, 7.903, -1.232), (-4.39, 7.903, 0.7678), (-4.577, 7.846, -1.232), (-4.577, 7.846, 0.7678)], [], [(0, 1, 3, 2), (2, 3, 5, 4), (4, 5, 7, 6), (6, 7, 9, 8), (8, 9, 11, 10), (10, 11, 13, 12), (12, 13, 15, 14), (14, 15, 17, 16), (16, 17, 19, 18), (18, 19, 21, 20), (20, 21, 23, 22), (22, 23, 25, 24), (24, 25, 27, 26), (26, 27, 29, 28), (28, 29, 31, 30), (30, 31, 33, 32), (32, 33, 35, 34), (34, 35, 37, 36), (36, 37, 39, 38), (38, 39, 41, 40), (40, 41, 43, 42), (42, 43, 45, 44), (44, 45, 47, 46), (46, 47, 49, 48), (48, 49, 51, 50), (50, 51, 53, 52), (52, 53, 55, 54), (54, 55, 57, 56), (56, 57, 59, 58), (58, 59, 61, 60), (3, 1, 63, 61, 59, 57, 55, 53, 51, 49, 47, 45, 43, 41, 39, 37, 35, 33, 31, 29, 27, 25, 23, 21, 19, 17, 15, 13, 11, 9, 7, 5), (60, 61, 63, 62), (62, 63, 1, 0), (0, 2, 4, 6, 8, 10, 12, 14, 16, 18, 20, 22, 24, 26, 28, 30, 32, 34, 36, 38, 40, 42, 44, 46, 48, 50, 52, 54, 56, 58, 60, 62), (64, 66, 67, 65), (66, 68, 69, 67), (68, 70, 71, 69), (70, 72, 73, 71), (72, 74, 75, 73), (74, 76, 77, 75), (76, 78, 79, 77), (78, 80, 81, 79), (80, 82, 83, 81), (82, 84, 85, 83), (84, 86, 87, 85), (86, 88, 89, 87), (88, 90, 91, 89), (90, 92, 93, 91), (92, 94, 95, 93), (94, 96, 97, 95), (96, 98, 99, 97), (98, 100, 101, 99), (100, 102, 103, 101), (102, 104, 105, 103), (104, 106, 107, 105), (106, 108, 109, 107), (108, 110, 111, 109), (110, 112, 113, 111), (112, 114, 115, 113), (114, 116, 117, 115), (116, 118, 119, 117), (118, 120, 121, 119), (120, 122, 123, 121), (122, 124, 125, 123), (67, 69, 71, 73, 75, 77, 79, 81, 83, 85, 87, 89, 91, 93, 95, 97, 99, 101, 103, 105, 107, 109, 111, 113, 115, 117, 119, 121, 123, 125, 127, 65), (124, 126, 127, 125), (126, 64, 65, 127), (64, 126, 124, 122, 120, 118, 116, 114, 112, 110, 108, 106, 104, 102, 100, 98, 96, 94, 92, 90, 88, 86, 84, 82, 80, 78, 76, 74, 72, 70, 68, 66), (128, 130, 131, 129), (130, 132, 133, 131), (132, 134, 135, 133), (134, 136, 137, 135), (136, 138, 139, 137), (138, 140, 141, 139), (140, 142, 143, 141), (142, 144, 145, 143), (144, 146, 147, 145), (146, 148, 149, 147), (148, 150, 151, 149), (150, 152, 153, 151), (152, 154, 155, 153), (154, 156, 157, 155), (156, 158, 159, 157), (158, 160, 161, 159), (160, 162, 163, 161), (162, 164, 165, 163), (164, 166, 167, 165), (166, 168, 169, 167), (168, 170, 171, 169), (170, 172, 173, 171), (172, 174, 175, 173), (174, 176, 177, 175), (176, 178, 179, 177), (178, 180, 181, 179), (180, 182, 183, 181), (182, 184, 185, 183), (184, 186, 187, 185), (186, 188, 189, 187), (131, 133, 135, 137, 139, 141, 143, 145, 147, 149, 151, 153, 155, 157, 159, 161, 163, 165, 167, 169, 171, 173, 175, 177, 179, 181, 183, 185, 187, 189, 191, 129), (188, 190, 191, 189), (190, 128, 129, 191), (128, 190, 188, 186, 184, 182, 180, 178, 176, 174, 172, 170, 168, 166, 164, 162, 160, 158, 156, 154, 152, 150, 148, 146, 144, 142, 140, 138, 136, 134, 132, 130), (192, 193, 195, 194), (194, 195, 197, 196), (196, 197, 199, 198), (198, 199, 201, 200), (200, 201, 203, 202), (202, 203, 205, 204), (204, 205, 207, 206), (206, 207, 209, 208), (208, 209, 211, 210), (210, 211, 213, 212), (212, 213, 215, 214), (214, 215, 217, 216), (216, 217, 219, 218), (218, 219, 221, 220), (220, 221, 223, 222), (222, 223, 225, 224), (224, 225, 227, 226), (226, 227, 229, 228), (228, 229, 231, 230), (230, 231, 233, 232), (232, 233, 235, 234), (234, 235, 237, 236), (236, 237, 239, 238), (238, 239, 241, 240), (240, 241, 243, 242), (242, 243, 245, 244), (244, 245, 247, 246), (246, 247, 249, 248), (248, 249, 251, 250), (250, 251, 253, 252), (195, 193, 255, 253, 251, 249, 247, 245, 243, 241, 239, 237, 235, 233, 231, 229, 227, 225, 223, 221, 219, 217, 215, 213, 211, 209, 207, 205, 203, 201, 199, 197), (252, 253, 255, 254), (254, 255, 193, 192), (192, 194, 196, 198, 200, 202, 204, 206, 208, 210, 212, 214, 216, 218, 220, 222, 224, 226, 228, 230, 232, 234, 236, 238, 240, 242, 244, 246, 248, 250, 252, 254)])
_uv = me_cylinder_002.uv_layers.new(name='UVMap')
_uv.uv.foreach_set('vector', [1.0, 0.5, 1.0, 1.0, 0.9688, 1.0, 0.9688, 0.5, 0.9688, 0.5, 0.9688, 1.0, 0.9375, 1.0, 0.9375, 0.5, 0.9375, 0.5, 0.9375, 1.0, 0.9062, 1.0, 0.9062, 0.5, 0.9062, 0.5, 0.9062, 1.0, 0.875, 1.0, 0.875, 0.5, 0.875, 0.5, 0.875, 1.0, 0.8438, 1.0, 0.8438, 0.5, 0.8438, 0.5, 0.8438, 1.0, 0.8125, 1.0, 0.8125, 0.5, 0.8125, 0.5, 0.8125, 1.0, 0.7812, 1.0, 0.7812, 0.5, 0.7812, 0.5, 0.7812, 1.0, 0.75, 1.0, 0.75, 0.5, 0.75, 0.5, 0.75, 1.0, 0.7188, 1.0, 0.7188, 0.5, 0.7188, 0.5, 0.7188, 1.0, 0.6875, 1.0, 0.6875, 0.5, 0.6875, 0.5, 0.6875, 1.0, 0.6562, 1.0, 0.6562, 0.5, 0.6562, 0.5, 0.6562, 1.0, 0.625, 1.0, 0.625, 0.5, 0.625, 0.5, 0.625, 1.0, 0.5938, 1.0, 0.5938, 0.5, 0.5938, 0.5, 0.5938, 1.0, 0.5625, 1.0, 0.5625, 0.5, 0.5625, 0.5, 0.5625, 1.0, 0.5312, 1.0, 0.5312, 0.5, 0.5312, 0.5, 0.5312, 1.0, 0.5, 1.0, 0.5, 0.5, 0.5, 0.5, 0.5, 1.0, 0.4688, 1.0, 0.4688, 0.5, 0.4688, 0.5, 0.4688, 1.0, 0.4375, 1.0, 0.4375, 0.5, 0.4375, 0.5, 0.4375, 1.0, 0.4062, 1.0, 0.4062, 0.5, 0.4062, 0.5, 0.4062, 1.0, 0.375, 1.0, 0.375, 0.5, 0.375, 0.5, 0.375, 1.0, 0.3438, 1.0, 0.3438, 0.5, 0.3438, 0.5, 0.3438, 1.0, 0.3125, 1.0, 0.3125, 0.5, 0.3125, 0.5, 0.3125, 1.0, 0.2812, 1.0, 0.2812, 0.5, 0.2812, 0.5, 0.2812, 1.0, 0.25, 1.0, 0.25, 0.5, 0.25, 0.5, 0.25, 1.0, 0.2188, 1.0, 0.2188, 0.5, 0.2188, 0.5, 0.2188, 1.0, 0.1875, 1.0, 0.1875, 0.5, 0.1875, 0.5, 0.1875, 1.0, 0.1562, 1.0, 0.1562, 0.5, 0.1562, 0.5, 0.1562, 1.0, 0.125, 1.0, 0.125, 0.5, 0.125, 0.5, 0.125, 1.0, 0.09375, 1.0, 0.09375, 0.5, 0.09375, 0.5, 0.09375, 1.0, 0.0625, 1.0, 0.0625, 0.5, 0.2968, 0.4854, 0.25, 0.49, 0.2032, 0.4854, 0.1582, 0.4717, 0.1167, 0.4496, 0.08029, 0.4197, 0.05045, 0.3833, 0.02827, 0.3418, 0.01461, 0.2968, 0.01, 0.25, 0.01461, 0.2032, 0.02827, 0.1582, 0.05045, 0.1167, 0.08029, 0.08029, 0.1167, 0.05045, 0.1582, 0.02827, 0.2032, 0.01461, 0.25, 0.01, 0.2968, 0.01461, 0.3418, 0.02827, 0.3833, 0.05045, 0.4197, 0.08029, 0.4496, 0.1167, 0.4717, 0.1582, 0.4854, 0.2032, 0.49, 0.25, 0.4854, 0.2968, 0.4717, 0.3418, 0.4496, 0.3833, 0.4197, 0.4197, 0.3833, 0.4496, 0.3418, 0.4717, 0.0625, 0.5, 0.0625, 1.0, 0.03125, 1.0, 0.03125, 0.5, 0.03125, 0.5, 0.03125, 1.0, 0.0, 1.0, 0.0, 0.5, 0.75, 0.49, 0.7968, 0.4854, 0.8418, 0.4717, 0.8833, 0.4496, 0.9197, 0.4197, 0.9496, 0.3833, 0.9717, 0.3418, 0.9854, 0.2968, 0.99, 0.25, 0.9854, 0.2032, 0.9717, 0.1582, 0.9496, 0.1167, 0.9197, 0.08029, 0.8833, 0.05045, 0.8418, 0.02827, 0.7968, 0.01461, 0.75, 0.01, 0.7032, 0.01461, 0.6582, 0.02827, 0.6167, 0.05045, 0.5803, 0.08029, 0.5504, 0.1167, 0.5283, 0.1582, 0.5146, 0.2032, 0.51, 0.25, 0.5146, 0.2968, 0.5283, 0.3418, 0.5504, 0.3833, 0.5803, 0.4197, 0.6167, 0.4496, 0.6582, 0.4717, 0.7032, 0.4854, 1.0, 0.5, 0.9688, 0.5, 0.9688, 1.0, 1.0, 1.0, 0.9688, 0.5, 0.9375, 0.5, 0.9375, 1.0, 0.9688, 1.0, 0.9375, 0.5, 0.9062, 0.5, 0.9062, 1.0, 0.9375, 1.0, 0.9062, 0.5, 0.875, 0.5, 0.875, 1.0, 0.9062, 1.0, 0.875, 0.5, 0.8438, 0.5, 0.8438, 1.0, 0.875, 1.0, 0.8438, 0.5, 0.8125, 0.5, 0.8125, 1.0, 0.8438, 1.0, 0.8125, 0.5, 0.7812, 0.5, 0.7812, 1.0, 0.8125, 1.0, 0.7812, 0.5, 0.75, 0.5, 0.75, 1.0, 0.7812, 1.0, 0.75, 0.5, 0.7188, 0.5, 0.7188, 1.0, 0.75, 1.0, 0.7188, 0.5, 0.6875, 0.5, 0.6875, 1.0, 0.7188, 1.0, 0.6875, 0.5, 0.6562, 0.5, 0.6562, 1.0, 0.6875, 1.0, 0.6562, 0.5, 0.625, 0.5, 0.625, 1.0, 0.6562, 1.0, 0.625, 0.5, 0.5938, 0.5, 0.5938, 1.0, 0.625, 1.0, 0.5938, 0.5, 0.5625, 0.5, 0.5625, 1.0, 0.5938, 1.0, 0.5625, 0.5, 0.5312, 0.5, 0.5312, 1.0, 0.5625, 1.0, 0.5312, 0.5, 0.5, 0.5, 0.5, 1.0, 0.5312, 1.0, 0.5, 0.5, 0.4688, 0.5, 0.4688, 1.0, 0.5, 1.0, 0.4688, 0.5, 0.4375, 0.5, 0.4375, 1.0, 0.4688, 1.0, 0.4375, 0.5, 0.4062, 0.5, 0.4062, 1.0, 0.4375, 1.0, 0.4062, 0.5, 0.375, 0.5, 0.375, 1.0, 0.4062, 1.0, 0.375, 0.5, 0.3438, 0.5, 0.3438, 1.0, 0.375, 1.0, 0.3438, 0.5, 0.3125, 0.5, 0.3125, 1.0, 0.3438, 1.0, 0.3125, 0.5, 0.2812, 0.5, 0.2812, 1.0, 0.3125, 1.0, 0.2812, 0.5, 0.25, 0.5, 0.25, 1.0, 0.2812, 1.0, 0.25, 0.5, 0.2188, 0.5, 0.2188, 1.0, 0.25, 1.0, 0.2188, 0.5, 0.1875, 0.5, 0.1875, 1.0, 0.2188, 1.0, 0.1875, 0.5, 0.1562, 0.5, 0.1562, 1.0, 0.1875, 1.0, 0.1562, 0.5, 0.125, 0.5, 0.125, 1.0, 0.1562, 1.0, 0.125, 0.5, 0.09375, 0.5, 0.09375, 1.0, 0.125, 1.0, 0.09375, 0.5, 0.0625, 0.5, 0.0625, 1.0, 0.09375, 1.0, 0.2968, 0.4854, 0.3418, 0.4717, 0.3833, 0.4496, 0.4197, 0.4197, 0.4496, 0.3833, 0.4717, 0.3418, 0.4854, 0.2968, 0.49, 0.25, 0.4854, 0.2032, 0.4717, 0.1582, 0.4496, 0.1167, 0.4197, 0.08029, 0.3833, 0.05045, 0.3418, 0.02827, 0.2968, 0.01461, 0.25, 0.01, 0.2032, 0.01461, 0.1582, 0.02827, 0.1167, 0.05045, 0.08029, 0.08029, 0.05045, 0.1167, 0.02827, 0.1582, 0.01461, 0.2032, 0.01, 0.25, 0.01461, 0.2968, 0.02827, 0.3418, 0.05045, 0.3833, 0.08029, 0.4197, 0.1167, 0.4496, 0.1582, 0.4717, 0.2032, 0.4854, 0.25, 0.49, 0.0625, 0.5, 0.03125, 0.5, 0.03125, 1.0, 0.0625, 1.0, 0.03125, 0.5, 0.0, 0.5, 0.0, 1.0, 0.03125, 1.0, 0.75, 0.49, 0.7032, 0.4854, 0.6582, 0.4717, 0.6167, 0.4496, 0.5803, 0.4197, 0.5504, 0.3833, 0.5283, 0.3418, 0.5146, 0.2968, 0.51, 0.25, 0.5146, 0.2032, 0.5283, 0.1582, 0.5504, 0.1167, 0.5803, 0.08029, 0.6167, 0.05045, 0.6582, 0.02827, 0.7032, 0.01461, 0.75, 0.01, 0.7968, 0.01461, 0.8418, 0.02827, 0.8833, 0.05045, 0.9197, 0.08029, 0.9496, 0.1167, 0.9717, 0.1582, 0.9854, 0.2032, 0.99, 0.25, 0.9854, 0.2968, 0.9717, 0.3418, 0.9496, 0.3833, 0.9197, 0.4197, 0.8833, 0.4496, 0.8418, 0.4717, 0.7968, 0.4854, 1.0, 0.5, 0.9688, 0.5, 0.9688, 1.0, 1.0, 1.0, 0.9688, 0.5, 0.9375, 0.5, 0.9375, 1.0, 0.9688, 1.0, 0.9375, 0.5, 0.9062, 0.5, 0.9062, 1.0, 0.9375, 1.0, 0.9062, 0.5, 0.875, 0.5, 0.875, 1.0, 0.9062, 1.0, 0.875, 0.5, 0.8438, 0.5, 0.8438, 1.0, 0.875, 1.0, 0.8438, 0.5, 0.8125, 0.5, 0.8125, 1.0, 0.8438, 1.0, 0.8125, 0.5, 0.7812, 0.5, 0.7812, 1.0, 0.8125, 1.0, 0.7812, 0.5, 0.75, 0.5, 0.75, 1.0, 0.7812, 1.0, 0.75, 0.5, 0.7188, 0.5, 0.7188, 1.0, 0.75, 1.0, 0.7188, 0.5, 0.6875, 0.5, 0.6875, 1.0, 0.7188, 1.0, 0.6875, 0.5, 0.6562, 0.5, 0.6562, 1.0, 0.6875, 1.0, 0.6562, 0.5, 0.625, 0.5, 0.625, 1.0, 0.6562, 1.0, 0.625, 0.5, 0.5938, 0.5, 0.5938, 1.0, 0.625, 1.0, 0.5938, 0.5, 0.5625, 0.5, 0.5625, 1.0, 0.5938, 1.0, 0.5625, 0.5, 0.5312, 0.5, 0.5312, 1.0, 0.5625, 1.0, 0.5312, 0.5, 0.5, 0.5, 0.5, 1.0, 0.5312, 1.0, 0.5, 0.5, 0.4688, 0.5, 0.4688, 1.0, 0.5, 1.0, 0.4688, 0.5, 0.4375, 0.5, 0.4375, 1.0, 0.4688, 1.0, 0.4375, 0.5, 0.4062, 0.5, 0.4062, 1.0, 0.4375, 1.0, 0.4062, 0.5, 0.375, 0.5, 0.375, 1.0, 0.4062, 1.0, 0.375, 0.5, 0.3438, 0.5, 0.3438, 1.0, 0.375, 1.0, 0.3438, 0.5, 0.3125, 0.5, 0.3125, 1.0, 0.3438, 1.0, 0.3125, 0.5, 0.2812, 0.5, 0.2812, 1.0, 0.3125, 1.0, 0.2812, 0.5, 0.25, 0.5, 0.25, 1.0, 0.2812, 1.0, 0.25, 0.5, 0.2188, 0.5, 0.2188, 1.0, 0.25, 1.0, 0.2188, 0.5, 0.1875, 0.5, 0.1875, 1.0, 0.2188, 1.0, 0.1875, 0.5, 0.1562, 0.5, 0.1562, 1.0, 0.1875, 1.0, 0.1562, 0.5, 0.125, 0.5, 0.125, 1.0, 0.1562, 1.0, 0.125, 0.5, 0.09375, 0.5, 0.09375, 1.0, 0.125, 1.0, 0.09375, 0.5, 0.0625, 0.5, 0.0625, 1.0, 0.09375, 1.0, 0.2968, 0.4854, 0.3418, 0.4717, 0.3833, 0.4496, 0.4197, 0.4197, 0.4496, 0.3833, 0.4717, 0.3418, 0.4854, 0.2968, 0.49, 0.25, 0.4854, 0.2032, 0.4717, 0.1582, 0.4496, 0.1167, 0.4197, 0.08029, 0.3833, 0.05045, 0.3418, 0.02827, 0.2968, 0.01461, 0.25, 0.01, 0.2032, 0.01461, 0.1582, 0.02827, 0.1167, 0.05045, 0.08029, 0.08029, 0.05045, 0.1167, 0.02827, 0.1582, 0.01461, 0.2032, 0.01, 0.25, 0.01461, 0.2968, 0.02827, 0.3418, 0.05045, 0.3833, 0.08029, 0.4197, 0.1167, 0.4496, 0.1582, 0.4717, 0.2032, 0.4854, 0.25, 0.49, 0.0625, 0.5, 0.03125, 0.5, 0.03125, 1.0, 0.0625, 1.0, 0.03125, 0.5, 0.0, 0.5, 0.0, 1.0, 0.03125, 1.0, 0.75, 0.49, 0.7032, 0.4854, 0.6582, 0.4717, 0.6167, 0.4496, 0.5803, 0.4197, 0.5504, 0.3833, 0.5283, 0.3418, 0.5146, 0.2968, 0.51, 0.25, 0.5146, 0.2032, 0.5283, 0.1582, 0.5504, 0.1167, 0.5803, 0.08029, 0.6167, 0.05045, 0.6582, 0.02827, 0.7032, 0.01461, 0.75, 0.01, 0.7968, 0.01461, 0.8418, 0.02827, 0.8833, 0.05045, 0.9197, 0.08029, 0.9496, 0.1167, 0.9717, 0.1582, 0.9854, 0.2032, 0.99, 0.25, 0.9854, 0.2968, 0.9717, 0.3418, 0.9496, 0.3833, 0.9197, 0.4197, 0.8833, 0.4496, 0.8418, 0.4717, 0.7968, 0.4854, 1.0, 0.5, 1.0, 1.0, 0.9688, 1.0, 0.9688, 0.5, 0.9688, 0.5, 0.9688, 1.0, 0.9375, 1.0, 0.9375, 0.5, 0.9375, 0.5, 0.9375, 1.0, 0.9062, 1.0, 0.9062, 0.5, 0.9062, 0.5, 0.9062, 1.0, 0.875, 1.0, 0.875, 0.5, 0.875, 0.5, 0.875, 1.0, 0.8438, 1.0, 0.8438, 0.5, 0.8438, 0.5, 0.8438, 1.0, 0.8125, 1.0, 0.8125, 0.5, 0.8125, 0.5, 0.8125, 1.0, 0.7812, 1.0, 0.7812, 0.5, 0.7812, 0.5, 0.7812, 1.0, 0.75, 1.0, 0.75, 0.5, 0.75, 0.5, 0.75, 1.0, 0.7188, 1.0, 0.7188, 0.5, 0.7188, 0.5, 0.7188, 1.0, 0.6875, 1.0, 0.6875, 0.5, 0.6875, 0.5, 0.6875, 1.0, 0.6562, 1.0, 0.6562, 0.5, 0.6562, 0.5, 0.6562, 1.0, 0.625, 1.0, 0.625, 0.5, 0.625, 0.5, 0.625, 1.0, 0.5938, 1.0, 0.5938, 0.5, 0.5938, 0.5, 0.5938, 1.0, 0.5625, 1.0, 0.5625, 0.5, 0.5625, 0.5, 0.5625, 1.0, 0.5312, 1.0, 0.5312, 0.5, 0.5312, 0.5, 0.5312, 1.0, 0.5, 1.0, 0.5, 0.5, 0.5, 0.5, 0.5, 1.0, 0.4688, 1.0, 0.4688, 0.5, 0.4688, 0.5, 0.4688, 1.0, 0.4375, 1.0, 0.4375, 0.5, 0.4375, 0.5, 0.4375, 1.0, 0.4062, 1.0, 0.4062, 0.5, 0.4062, 0.5, 0.4062, 1.0, 0.375, 1.0, 0.375, 0.5, 0.375, 0.5, 0.375, 1.0, 0.3438, 1.0, 0.3438, 0.5, 0.3438, 0.5, 0.3438, 1.0, 0.3125, 1.0, 0.3125, 0.5, 0.3125, 0.5, 0.3125, 1.0, 0.2812, 1.0, 0.2812, 0.5, 0.2812, 0.5, 0.2812, 1.0, 0.25, 1.0, 0.25, 0.5, 0.25, 0.5, 0.25, 1.0, 0.2188, 1.0, 0.2188, 0.5, 0.2188, 0.5, 0.2188, 1.0, 0.1875, 1.0, 0.1875, 0.5, 0.1875, 0.5, 0.1875, 1.0, 0.1562, 1.0, 0.1562, 0.5, 0.1562, 0.5, 0.1562, 1.0, 0.125, 1.0, 0.125, 0.5, 0.125, 0.5, 0.125, 1.0, 0.09375, 1.0, 0.09375, 0.5, 0.09375, 0.5, 0.09375, 1.0, 0.0625, 1.0, 0.0625, 0.5, 0.2968, 0.4854, 0.25, 0.49, 0.2032, 0.4854, 0.1582, 0.4717, 0.1167, 0.4496, 0.08029, 0.4197, 0.05045, 0.3833, 0.02827, 0.3418, 0.01461, 0.2968, 0.01, 0.25, 0.01461, 0.2032, 0.02827, 0.1582, 0.05045, 0.1167, 0.08029, 0.08029, 0.1167, 0.05045, 0.1582, 0.02827, 0.2032, 0.01461, 0.25, 0.01, 0.2968, 0.01461, 0.3418, 0.02827, 0.3833, 0.05045, 0.4197, 0.08029, 0.4496, 0.1167, 0.4717, 0.1582, 0.4854, 0.2032, 0.49, 0.25, 0.4854, 0.2968, 0.4717, 0.3418, 0.4496, 0.3833, 0.4197, 0.4197, 0.3833, 0.4496, 0.3418, 0.4717, 0.0625, 0.5, 0.0625, 1.0, 0.03125, 1.0, 0.03125, 0.5, 0.03125, 0.5, 0.03125, 1.0, 0.0, 1.0, 0.0, 0.5, 0.75, 0.49, 0.7968, 0.4854, 0.8418, 0.4717, 0.8833, 0.4496, 0.9197, 0.4197, 0.9496, 0.3833, 0.9717, 0.3418, 0.9854, 0.2968, 0.99, 0.25, 0.9854, 0.2032, 0.9717, 0.1582, 0.9496, 0.1167, 0.9197, 0.08029, 0.8833, 0.05045, 0.8418, 0.02827, 0.7968, 0.01461, 0.75, 0.01, 0.7032, 0.01461, 0.6582, 0.02827, 0.6167, 0.05045, 0.5803, 0.08029, 0.5504, 0.1167, 0.5283, 0.1582, 0.5146, 0.2032, 0.51, 0.25, 0.5146, 0.2968, 0.5283, 0.3418, 0.5504, 0.3833, 0.5803, 0.4197, 0.6167, 0.4496, 0.6582, 0.4717, 0.7032, 0.4854])
me_cylinder_002.update()

# ---- objects
ob_cube = bpy.data.objects.new('Cube', me_cube)
ob_light = bpy.data.objects.new('Light', light_light)
ob_camera = bpy.data.objects.new('Camera', cam_camera)
ob_cylinder = bpy.data.objects.new('Cylinder', me_cylinder)
ob_cylinder_001 = bpy.data.objects.new('Cylinder.001', me_cylinder_001)
ob_cube_001 = bpy.data.objects.new('Cube.001', me_cube_001)
ob_cube_002 = bpy.data.objects.new('Cube.002', me_cube_002)
ob_cylinder_002 = bpy.data.objects.new('Cylinder.002', me_cylinder_002)

# ---- transforms, parenting, visibility, modifiers, constraints
ob_cube.location = (0.0, 0.0, 0.0)
ob_cube.lock_rotations_4d = False
ob_cube.empty_display_type = 'ARROWS'
ob_cube.lineart.crease_threshold = 0.0
_m = ob_cube.modifiers.new('Boolean', 'BOOLEAN')
_m.object = ob_cylinder_001
_m = ob_cube.modifiers.new('Boolean.001', 'BOOLEAN')
_m.object = ob_cylinder_002
_m = ob_cube.modifiers.new('Smooth by Angle', 'NODES')
_m.node_group = ng_smooth_by_angle
_m.use_pin_to_last = True
_m.show_group_selector = False
ob_light.location = (4.076, 1.005, 5.904)
ob_light.rotation_euler = (0.6503, 0.05522, 1.866)
ob_light.lock_rotations_4d = False
ob_light.empty_display_type = 'ARROWS'
ob_light.color = (0.0, 0.0, 0.0, 0.0)
ob_light.lineart.crease_threshold = 0.0
ob_camera.location = (7.359, -6.926, 4.958)
ob_camera.rotation_euler = (1.109, 0.0, 0.8149)
ob_camera.lock_rotations_4d = False
ob_camera.empty_display_type = 'ARROWS'
ob_camera.color = (0.0, 0.0, 0.0, 0.0)
ob_camera.display_type = 'WIRE'
ob_camera.lineart.crease_threshold = 0.0
ob_cylinder.location = (0.0, 0.0, 3.248)
ob_cylinder.scale = (1.904, 1.904, 2.478)
_m = ob_cylinder.modifiers.new('Boolean', 'BOOLEAN')
_m.object = ob_cylinder_001
_m = ob_cylinder.modifiers.new('Boolean.001', 'BOOLEAN')
_m.object = ob_cube_001
_m = ob_cylinder.modifiers.new('Smooth by Angle', 'NODES')
_m.node_group = ng_smooth_by_angle
_m.use_pin_to_last = True
_m.show_group_selector = False
ob_cylinder_001.location = (0.0, 0.0, 0.8536)
ob_cylinder_001.scale = (1.0, 1.0, 3.0)
_m = ob_cylinder_001.modifiers.new('Smooth by Angle', 'NODES')
_m.node_group = ng_smooth_by_angle
_m.use_pin_to_last = True
_m.show_group_selector = False
ob_cube_001.location = (0.0, 0.0, 5.821)
ob_cube_001.rotation_euler = (0.0, -0.0, -0.7781)
ob_cube_001.scale = (1.0, 1.0, 2.11)
ob_cube_002.location = (0.0, 0.0, 0.0)
ob_cube_002.scale = (0.2897, 2.298, 2.298)
_m = ob_cube_002.modifiers.new('Mirror', 'MIRROR')
_m.use_axis = (False, True, False)
_m = ob_cube_002.modifiers.new('Smooth by Angle', 'NODES')
_m.node_group = ng_smooth_by_angle
_m.use_pin_to_last = True
_m.show_group_selector = False
ob_cylinder_002.location = (0.0, 0.0, 0.0)
ob_cylinder_002.scale = (0.4533, 0.4533, 1.836)

# ---- collection membership
col_collection.objects.link(ob_cube)
col_collection.objects.link(ob_light)
col_collection.objects.link(ob_camera)
col_collection.objects.link(ob_cylinder)
col_collection.objects.link(ob_cylinder_001)
col_collection.objects.link(ob_cube_001)
col_collection.objects.link(ob_cube_002)
col_collection.objects.link(ob_cylinder_002)

# ---- scene / render settings (as saved in the file)
scene.camera = ob_camera
scene.frame_start = 1; scene.frame_end = 250; scene.frame_set(1)
scene.render.engine = 'BLENDER_EEVEE_NEXT'
bpy.context.view_layer.update()
